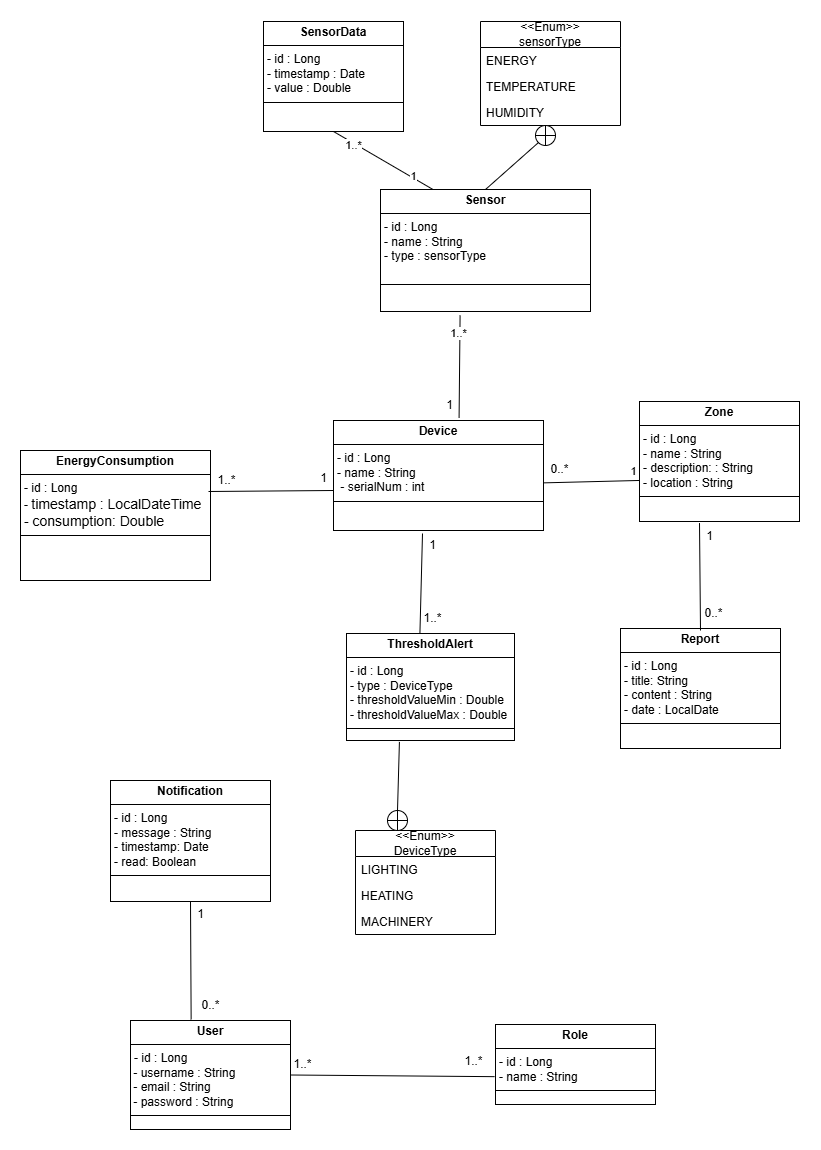

The diagram above was exported from draw.io. Its source (the exported page's mxGraphModel, read from the mxfile embedded in the PNG):
<mxGraphModel dx="3225" dy="1393" grid="1" gridSize="10" guides="1" tooltips="1" connect="1" arrows="1" fold="1" page="1" pageScale="1" pageWidth="827" pageHeight="1169" math="0" shadow="0">
  <root>
    <mxCell id="0" />
    <mxCell id="1" parent="0" />
    <mxCell id="MmR5jv59MJjFnOZmSnoG-1" value="&lt;p style=&quot;margin:0px;margin-top:4px;text-align:center;&quot;&gt;&lt;b&gt;Device&lt;/b&gt;&lt;/p&gt;&lt;hr size=&quot;1&quot; style=&quot;border-style:solid;&quot;&gt;&lt;p style=&quot;margin:0px;margin-left:4px;&quot;&gt;- id : Long&lt;/p&gt;&lt;p style=&quot;margin:0px;margin-left:4px;&quot;&gt;- name : String&lt;/p&gt;&lt;p style=&quot;margin:0px;margin-left:4px;&quot;&gt;&lt;span style=&quot;background-color: initial; color: light-dark(rgb(0, 0, 0), rgb(255, 255, 255));&quot;&gt;&amp;nbsp;- serialNum : int&lt;/span&gt;&lt;/p&gt;&lt;hr size=&quot;1&quot; style=&quot;border-style:solid;&quot;&gt;&lt;p style=&quot;margin:0px;margin-left:4px;&quot;&gt;&lt;br&gt;&lt;/p&gt;" style="verticalAlign=top;align=left;overflow=fill;html=1;whiteSpace=wrap;" parent="1" vertex="1">
      <mxGeometry x="313" y="439" width="210" height="110" as="geometry" />
    </mxCell>
    <mxCell id="MmR5jv59MJjFnOZmSnoG-2" value="&lt;p style=&quot;margin:0px;margin-top:4px;text-align:center;&quot;&gt;&lt;b&gt;EnergyConsumption&lt;/b&gt;&lt;/p&gt;&lt;hr size=&quot;1&quot; style=&quot;border-style:solid;&quot;&gt;&lt;p style=&quot;margin:0px;margin-left:4px;&quot;&gt;- id : Long&lt;/p&gt;&lt;p style=&quot;margin:0px;margin-left:4px;&quot;&gt;-&amp;nbsp;&lt;span style=&quot;background-color: rgb(255, 255, 255); font-family: &amp;quot;Nunito Sans&amp;quot;, sans-serif; font-size: 14px; white-space-collapse: preserve;&quot;&gt;timestamp : LocalDateTime &lt;/span&gt;&lt;/p&gt;&lt;p style=&quot;margin:0px;margin-left:4px;&quot;&gt;&lt;span style=&quot;background-color: rgb(255, 255, 255); font-family: &amp;quot;Nunito Sans&amp;quot;, sans-serif; font-size: 14px; white-space-collapse: preserve;&quot;&gt;- consumption: Double&lt;/span&gt;&lt;/p&gt;&lt;hr size=&quot;1&quot; style=&quot;border-style:solid;&quot;&gt;&lt;p style=&quot;margin:0px;margin-left:4px;&quot;&gt;&lt;br&gt;&lt;/p&gt;" style="verticalAlign=top;align=left;overflow=fill;html=1;whiteSpace=wrap;" parent="1" vertex="1">
      <mxGeometry y="469" width="190" height="130" as="geometry" />
    </mxCell>
    <mxCell id="MmR5jv59MJjFnOZmSnoG-3" value="&lt;p style=&quot;margin:0px;margin-top:4px;text-align:center;&quot;&gt;&lt;b&gt;User&lt;/b&gt;&lt;/p&gt;&lt;hr size=&quot;1&quot; style=&quot;border-style:solid;&quot;&gt;&lt;p style=&quot;margin: 0px 0px 0px 4px;&quot;&gt;- id : Long&lt;/p&gt;&lt;div&gt;&amp;nbsp;- username : String&lt;/div&gt;&lt;div&gt;&amp;nbsp;- email : String&lt;/div&gt;&lt;div&gt;&amp;nbsp;- password : String&amp;nbsp;&lt;/div&gt;&lt;hr size=&quot;1&quot; style=&quot;border-style:solid;&quot;&gt;&lt;p style=&quot;margin:0px;margin-left:4px;&quot;&gt;&lt;br&gt;&lt;/p&gt;" style="verticalAlign=top;align=left;overflow=fill;html=1;whiteSpace=wrap;" parent="1" vertex="1">
      <mxGeometry x="110" y="1039" width="160" height="109" as="geometry" />
    </mxCell>
    <mxCell id="MmR5jv59MJjFnOZmSnoG-4" value="&lt;p style=&quot;margin:0px;margin-top:4px;text-align:center;&quot;&gt;&lt;b&gt;ThresholdAlert&lt;/b&gt;&lt;/p&gt;&lt;hr size=&quot;1&quot; style=&quot;border-style:solid;&quot;&gt;&lt;p style=&quot;margin:0px;margin-left:4px;&quot;&gt;- id : Long&lt;/p&gt;&lt;p style=&quot;margin:0px;margin-left:4px;&quot;&gt;- type : DeviceType&lt;/p&gt;&lt;p style=&quot;margin:0px;margin-left:4px;&quot;&gt;&lt;span style=&quot;background-color: transparent; color: light-dark(rgb(0, 0, 0), rgb(255, 255, 255));&quot;&gt;- thresholdValueMin : Double&lt;/span&gt;&lt;/p&gt;&lt;p style=&quot;margin: 0px 0px 0px 4px;&quot;&gt;&lt;span style=&quot;background-color: transparent; color: light-dark(rgb(0, 0, 0), rgb(255, 255, 255));&quot;&gt;- thresholdValueMax : Double&lt;/span&gt;&lt;/p&gt;&lt;hr size=&quot;1&quot; style=&quot;border-style:solid;&quot;&gt;&lt;p style=&quot;margin:0px;margin-left:4px;&quot;&gt;&lt;br&gt;&lt;/p&gt;" style="verticalAlign=top;align=left;overflow=fill;html=1;whiteSpace=wrap;" parent="1" vertex="1">
      <mxGeometry x="326" y="652" width="168" height="107" as="geometry" />
    </mxCell>
    <mxCell id="MmR5jv59MJjFnOZmSnoG-5" value="&lt;p style=&quot;margin:0px;margin-top:4px;text-align:center;&quot;&gt;&lt;b&gt;Zone&lt;/b&gt;&lt;/p&gt;&lt;hr size=&quot;1&quot; style=&quot;border-style:solid;&quot;&gt;&lt;p style=&quot;margin:0px;margin-left:4px;&quot;&gt;- id : Long&lt;/p&gt;&lt;p style=&quot;margin:0px;margin-left:4px;&quot;&gt;- name : String&lt;/p&gt;&lt;p style=&quot;margin:0px;margin-left:4px;&quot;&gt;- description:&amp;nbsp;&lt;span style=&quot;background-color: initial;&quot;&gt;: String&lt;br&gt;- location&amp;nbsp;&lt;/span&gt;&lt;span style=&quot;background-color: initial;&quot;&gt;: String&lt;/span&gt;&lt;/p&gt;&lt;hr size=&quot;1&quot; style=&quot;border-style:solid;&quot;&gt;&lt;p style=&quot;margin:0px;margin-left:4px;&quot;&gt;&lt;br&gt;&lt;/p&gt;" style="verticalAlign=top;align=left;overflow=fill;html=1;whiteSpace=wrap;" parent="1" vertex="1">
      <mxGeometry x="619" y="420" width="160" height="120" as="geometry" />
    </mxCell>
    <mxCell id="MmR5jv59MJjFnOZmSnoG-6" value="&lt;p style=&quot;margin:0px;margin-top:4px;text-align:center;&quot;&gt;&lt;b&gt;Role&lt;/b&gt;&lt;/p&gt;&lt;hr size=&quot;1&quot; style=&quot;border-style:solid;&quot;&gt;&lt;p style=&quot;margin:0px;margin-left:4px;&quot;&gt;- id : Long&lt;/p&gt;&lt;p style=&quot;margin:0px;margin-left:4px;&quot;&gt;- name : String&lt;/p&gt;&lt;hr size=&quot;1&quot; style=&quot;border-style:solid;&quot;&gt;&lt;p style=&quot;margin:0px;margin-left:4px;&quot;&gt;&lt;br&gt;&lt;/p&gt;" style="verticalAlign=top;align=left;overflow=fill;html=1;whiteSpace=wrap;" parent="1" vertex="1">
      <mxGeometry x="475" y="1043" width="160" height="80" as="geometry" />
    </mxCell>
    <mxCell id="MmR5jv59MJjFnOZmSnoG-31" value="" style="endArrow=none;html=1;rounded=0;exitX=0.999;exitY=0.567;exitDx=0;exitDy=0;exitPerimeter=0;entryX=0;entryY=0.658;entryDx=0;entryDy=0;entryPerimeter=0;" parent="1" source="MmR5jv59MJjFnOZmSnoG-1" target="MmR5jv59MJjFnOZmSnoG-5" edge="1">
      <mxGeometry width="50" height="50" relative="1" as="geometry">
        <mxPoint x="763" y="609" as="sourcePoint" />
        <mxPoint x="663" y="499" as="targetPoint" />
      </mxGeometry>
    </mxCell>
    <mxCell id="MmR5jv59MJjFnOZmSnoG-32" value="1" style="edgeLabel;html=1;align=center;verticalAlign=middle;resizable=0;points=[];" parent="MmR5jv59MJjFnOZmSnoG-31" connectable="0" vertex="1">
      <mxGeometry x="0.7526" relative="1" as="geometry">
        <mxPoint x="4" y="-10" as="offset" />
      </mxGeometry>
    </mxCell>
    <mxCell id="MmR5jv59MJjFnOZmSnoG-33" value="0..*" style="text;html=1;align=center;verticalAlign=middle;resizable=0;points=[];autosize=1;strokeColor=none;fillColor=none;" parent="1" vertex="1">
      <mxGeometry x="519" y="473" width="40" height="30" as="geometry" />
    </mxCell>
    <mxCell id="MmR5jv59MJjFnOZmSnoG-34" value="" style="endArrow=none;html=1;rounded=0;" parent="1" edge="1">
      <mxGeometry width="50" height="50" relative="1" as="geometry">
        <mxPoint x="188" y="510" as="sourcePoint" />
        <mxPoint x="313" y="509" as="targetPoint" />
      </mxGeometry>
    </mxCell>
    <mxCell id="MmR5jv59MJjFnOZmSnoG-35" value="1..*" style="text;html=1;align=center;verticalAlign=middle;resizable=0;points=[];autosize=1;strokeColor=none;fillColor=none;" parent="1" vertex="1">
      <mxGeometry x="186" y="484" width="40" height="30" as="geometry" />
    </mxCell>
    <mxCell id="MmR5jv59MJjFnOZmSnoG-36" value="1" style="text;html=1;align=center;verticalAlign=middle;resizable=0;points=[];autosize=1;strokeColor=none;fillColor=none;" parent="1" vertex="1">
      <mxGeometry x="288" y="482" width="30" height="30" as="geometry" />
    </mxCell>
    <mxCell id="MmR5jv59MJjFnOZmSnoG-37" value="" style="endArrow=none;html=1;rounded=0;entryX=0.5;entryY=1;entryDx=0;entryDy=0;exitX=0.437;exitY=0;exitDx=0;exitDy=0;exitPerimeter=0;" parent="1" source="MmR5jv59MJjFnOZmSnoG-4" edge="1">
      <mxGeometry width="50" height="50" relative="1" as="geometry">
        <mxPoint x="407" y="692" as="sourcePoint" />
        <mxPoint x="402" y="552" as="targetPoint" />
      </mxGeometry>
    </mxCell>
    <mxCell id="MmR5jv59MJjFnOZmSnoG-38" value="1..*" style="text;html=1;align=center;verticalAlign=middle;resizable=0;points=[];autosize=1;strokeColor=none;fillColor=none;" parent="1" vertex="1">
      <mxGeometry x="392" y="622" width="40" height="30" as="geometry" />
    </mxCell>
    <mxCell id="MmR5jv59MJjFnOZmSnoG-39" value="1" style="text;html=1;align=center;verticalAlign=middle;resizable=0;points=[];autosize=1;strokeColor=none;fillColor=none;" parent="1" vertex="1">
      <mxGeometry x="397" y="549" width="30" height="30" as="geometry" />
    </mxCell>
    <mxCell id="MmR5jv59MJjFnOZmSnoG-40" value="" style="endArrow=none;html=1;rounded=0;exitX=1;exitY=0.5;exitDx=0;exitDy=0;entryX=-0.006;entryY=0.652;entryDx=0;entryDy=0;entryPerimeter=0;" parent="1" source="MmR5jv59MJjFnOZmSnoG-3" target="MmR5jv59MJjFnOZmSnoG-6" edge="1">
      <mxGeometry width="50" height="50" relative="1" as="geometry">
        <mxPoint x="579" y="1019" as="sourcePoint" />
        <mxPoint x="629" y="969" as="targetPoint" />
      </mxGeometry>
    </mxCell>
    <mxCell id="MmR5jv59MJjFnOZmSnoG-41" value="1..*" style="text;html=1;align=center;verticalAlign=middle;resizable=0;points=[];autosize=1;strokeColor=none;fillColor=none;" parent="1" vertex="1">
      <mxGeometry x="262" y="1068" width="40" height="30" as="geometry" />
    </mxCell>
    <mxCell id="MmR5jv59MJjFnOZmSnoG-42" value="1..*" style="text;html=1;align=center;verticalAlign=middle;resizable=0;points=[];autosize=1;strokeColor=none;fillColor=none;" parent="1" vertex="1">
      <mxGeometry x="433" y="1065" width="40" height="30" as="geometry" />
    </mxCell>
    <mxCell id="3fnkCvnfEj863wtRhgUJ-2" value="&lt;p style=&quot;margin:0px;margin-top:4px;text-align:center;&quot;&gt;&lt;b&gt;Report&lt;/b&gt;&lt;/p&gt;&lt;hr size=&quot;1&quot; style=&quot;border-style:solid;&quot;&gt;&lt;p style=&quot;margin: 0px 0px 0px 4px;&quot;&gt;- id : Long&lt;/p&gt;&lt;p style=&quot;margin: 0px 0px 0px 4px;&quot;&gt;- title: String&lt;/p&gt;&lt;p style=&quot;margin: 0px 0px 0px 4px;&quot;&gt;- content : String&lt;/p&gt;&lt;p style=&quot;margin: 0px 0px 0px 4px;&quot;&gt;- date : LocalDate&amp;nbsp;&lt;/p&gt;&lt;hr size=&quot;1&quot; style=&quot;border-style:solid;&quot;&gt;&lt;p style=&quot;margin:0px;margin-left:4px;&quot;&gt;&lt;br&gt;&lt;/p&gt;" style="verticalAlign=top;align=left;overflow=fill;html=1;whiteSpace=wrap;" parent="1" vertex="1">
      <mxGeometry x="600" y="647" width="160" height="120" as="geometry" />
    </mxCell>
    <mxCell id="3fnkCvnfEj863wtRhgUJ-3" value="&lt;p style=&quot;margin:0px;margin-top:4px;text-align:center;&quot;&gt;&lt;b&gt;Notification&lt;/b&gt;&lt;/p&gt;&lt;hr size=&quot;1&quot; style=&quot;border-style:solid;&quot;&gt;&lt;p style=&quot;margin: 0px 0px 0px 4px;&quot;&gt;- id : Long&lt;/p&gt;&lt;p style=&quot;margin: 0px 0px 0px 4px;&quot;&gt;&lt;span style=&quot;background-color: transparent; color: light-dark(rgb(0, 0, 0), rgb(255, 255, 255));&quot;&gt;- message : String&lt;/span&gt;&lt;/p&gt;&lt;p style=&quot;margin: 0px 0px 0px 4px;&quot;&gt;- timestamp: Date&lt;/p&gt;&lt;p style=&quot;margin: 0px 0px 0px 4px;&quot;&gt;- read: Boolean&lt;/p&gt;&lt;hr size=&quot;1&quot; style=&quot;border-style:solid;&quot;&gt;&lt;p style=&quot;margin:0px;margin-left:4px;&quot;&gt;&lt;br&gt;&lt;/p&gt;" style="verticalAlign=top;align=left;overflow=fill;html=1;whiteSpace=wrap;" parent="1" vertex="1">
      <mxGeometry x="90" y="799" width="160" height="121" as="geometry" />
    </mxCell>
    <mxCell id="3fnkCvnfEj863wtRhgUJ-4" value="" style="endArrow=none;html=1;rounded=0;exitX=0.379;exitY=-0.009;exitDx=0;exitDy=0;exitPerimeter=0;" parent="1" source="MmR5jv59MJjFnOZmSnoG-3" edge="1">
      <mxGeometry width="50" height="50" relative="1" as="geometry">
        <mxPoint x="180" y="940" as="sourcePoint" />
        <mxPoint x="170" y="920" as="targetPoint" />
      </mxGeometry>
    </mxCell>
    <mxCell id="3fnkCvnfEj863wtRhgUJ-5" value="0..*" style="text;html=1;align=center;verticalAlign=middle;resizable=0;points=[];autosize=1;strokeColor=none;fillColor=none;" parent="1" vertex="1">
      <mxGeometry x="170" y="1009" width="40" height="30" as="geometry" />
    </mxCell>
    <mxCell id="3fnkCvnfEj863wtRhgUJ-6" value="1" style="text;html=1;align=center;verticalAlign=middle;resizable=0;points=[];autosize=1;strokeColor=none;fillColor=none;" parent="1" vertex="1">
      <mxGeometry x="165" y="918" width="30" height="30" as="geometry" />
    </mxCell>
    <mxCell id="3fnkCvnfEj863wtRhgUJ-7" value="" style="endArrow=none;html=1;rounded=0;exitX=0.375;exitY=1.013;exitDx=0;exitDy=0;exitPerimeter=0;" parent="1" source="MmR5jv59MJjFnOZmSnoG-5" edge="1">
      <mxGeometry width="50" height="50" relative="1" as="geometry">
        <mxPoint x="318" y="379" as="sourcePoint" />
        <mxPoint x="680" y="649" as="targetPoint" />
      </mxGeometry>
    </mxCell>
    <mxCell id="3fnkCvnfEj863wtRhgUJ-8" value="0..*" style="text;html=1;align=center;verticalAlign=middle;resizable=0;points=[];autosize=1;strokeColor=none;fillColor=none;" parent="1" vertex="1">
      <mxGeometry x="673" y="617" width="40" height="30" as="geometry" />
    </mxCell>
    <mxCell id="3fnkCvnfEj863wtRhgUJ-9" value="1" style="text;html=1;align=center;verticalAlign=middle;resizable=0;points=[];autosize=1;strokeColor=none;fillColor=none;" parent="1" vertex="1">
      <mxGeometry x="674" y="540" width="30" height="30" as="geometry" />
    </mxCell>
    <mxCell id="75qYiFOa-bmp-W1GsiYJ-1" value="&lt;div&gt;&amp;lt;&amp;lt;Enum&amp;gt;&amp;gt;&lt;/div&gt;&lt;span style=&quot;text-align: left;&quot;&gt;DeviceType&lt;/span&gt;" style="swimlane;fontStyle=0;childLayout=stackLayout;horizontal=1;startSize=26;fillColor=none;horizontalStack=0;resizeParent=1;resizeParentMax=0;resizeLast=0;collapsible=1;marginBottom=0;whiteSpace=wrap;html=1;" parent="1" vertex="1">
      <mxGeometry x="335" y="849" width="140" height="104" as="geometry" />
    </mxCell>
    <mxCell id="75qYiFOa-bmp-W1GsiYJ-2" value="LIGHTING" style="text;strokeColor=none;fillColor=none;align=left;verticalAlign=top;spacingLeft=4;spacingRight=4;overflow=hidden;rotatable=0;points=[[0,0.5],[1,0.5]];portConstraint=eastwest;whiteSpace=wrap;html=1;" parent="75qYiFOa-bmp-W1GsiYJ-1" vertex="1">
      <mxGeometry y="26" width="140" height="26" as="geometry" />
    </mxCell>
    <mxCell id="75qYiFOa-bmp-W1GsiYJ-3" value="HEATING" style="text;strokeColor=none;fillColor=none;align=left;verticalAlign=top;spacingLeft=4;spacingRight=4;overflow=hidden;rotatable=0;points=[[0,0.5],[1,0.5]];portConstraint=eastwest;whiteSpace=wrap;html=1;" parent="75qYiFOa-bmp-W1GsiYJ-1" vertex="1">
      <mxGeometry y="52" width="140" height="26" as="geometry" />
    </mxCell>
    <mxCell id="75qYiFOa-bmp-W1GsiYJ-4" value="MACHINERY" style="text;strokeColor=none;fillColor=none;align=left;verticalAlign=top;spacingLeft=4;spacingRight=4;overflow=hidden;rotatable=0;points=[[0,0.5],[1,0.5]];portConstraint=eastwest;whiteSpace=wrap;html=1;" parent="75qYiFOa-bmp-W1GsiYJ-1" vertex="1">
      <mxGeometry y="78" width="140" height="26" as="geometry" />
    </mxCell>
    <mxCell id="75qYiFOa-bmp-W1GsiYJ-7" value="&lt;p style=&quot;margin:0px;margin-top:4px;text-align:center;&quot;&gt;&lt;b&gt;Sensor&lt;/b&gt;&lt;/p&gt;&lt;hr size=&quot;1&quot; style=&quot;border-style:solid;&quot;&gt;&lt;p style=&quot;margin:0px;margin-left:4px;&quot;&gt;- id : Long&lt;/p&gt;&lt;p style=&quot;margin:0px;margin-left:4px;&quot;&gt;- name : String&lt;/p&gt;&lt;p style=&quot;margin:0px;margin-left:4px;&quot;&gt;- type : sensorType&lt;/p&gt;&lt;p style=&quot;margin:0px;margin-left:4px;&quot;&gt;&lt;br&gt;&lt;/p&gt;&lt;hr size=&quot;1&quot; style=&quot;border-style:solid;&quot;&gt;&lt;p style=&quot;margin:0px;margin-left:4px;&quot;&gt;&lt;br&gt;&lt;/p&gt;" style="verticalAlign=top;align=left;overflow=fill;html=1;whiteSpace=wrap;" parent="1" vertex="1">
      <mxGeometry x="360" y="208" width="210" height="122" as="geometry" />
    </mxCell>
    <mxCell id="e8JA3qol_rXFI41lWAaS-1" value="&lt;div&gt;&amp;lt;&amp;lt;Enum&amp;gt;&amp;gt;&lt;/div&gt;&lt;span style=&quot;text-align: left;&quot;&gt;sensorType&lt;/span&gt;" style="swimlane;fontStyle=0;childLayout=stackLayout;horizontal=1;startSize=26;fillColor=none;horizontalStack=0;resizeParent=1;resizeParentMax=0;resizeLast=0;collapsible=1;marginBottom=0;whiteSpace=wrap;html=1;" parent="1" vertex="1">
      <mxGeometry x="460" y="40" width="140" height="104" as="geometry" />
    </mxCell>
    <mxCell id="e8JA3qol_rXFI41lWAaS-2" value="ENERGY" style="text;strokeColor=none;fillColor=none;align=left;verticalAlign=top;spacingLeft=4;spacingRight=4;overflow=hidden;rotatable=0;points=[[0,0.5],[1,0.5]];portConstraint=eastwest;whiteSpace=wrap;html=1;" parent="e8JA3qol_rXFI41lWAaS-1" vertex="1">
      <mxGeometry y="26" width="140" height="26" as="geometry" />
    </mxCell>
    <mxCell id="e8JA3qol_rXFI41lWAaS-3" value="TEMPERATURE" style="text;strokeColor=none;fillColor=none;align=left;verticalAlign=top;spacingLeft=4;spacingRight=4;overflow=hidden;rotatable=0;points=[[0,0.5],[1,0.5]];portConstraint=eastwest;whiteSpace=wrap;html=1;" parent="e8JA3qol_rXFI41lWAaS-1" vertex="1">
      <mxGeometry y="52" width="140" height="26" as="geometry" />
    </mxCell>
    <mxCell id="e8JA3qol_rXFI41lWAaS-4" value="HUMIDITY" style="text;strokeColor=none;fillColor=none;align=left;verticalAlign=top;spacingLeft=4;spacingRight=4;overflow=hidden;rotatable=0;points=[[0,0.5],[1,0.5]];portConstraint=eastwest;whiteSpace=wrap;html=1;" parent="e8JA3qol_rXFI41lWAaS-1" vertex="1">
      <mxGeometry y="78" width="140" height="26" as="geometry" />
    </mxCell>
    <mxCell id="e8JA3qol_rXFI41lWAaS-6" value="&lt;p style=&quot;margin:0px;margin-top:4px;text-align:center;&quot;&gt;&lt;b&gt;SensorData&lt;/b&gt;&lt;/p&gt;&lt;hr size=&quot;1&quot; style=&quot;border-style:solid;&quot;&gt;&lt;p style=&quot;margin:0px;margin-left:4px;&quot;&gt;- id : Long&lt;/p&gt;&lt;p style=&quot;margin:0px;margin-left:4px;&quot;&gt;&lt;span style=&quot;background-color: transparent; color: light-dark(rgb(0, 0, 0), rgb(255, 255, 255));&quot;&gt;- timestamp : Date&lt;/span&gt;&lt;/p&gt;&lt;p style=&quot;margin:0px;margin-left:4px;&quot;&gt;&lt;span style=&quot;background-color: transparent; color: light-dark(rgb(0, 0, 0), rgb(255, 255, 255));&quot;&gt;- value : Double&lt;/span&gt;&lt;/p&gt;&lt;hr size=&quot;1&quot; style=&quot;border-style:solid;&quot;&gt;&lt;p style=&quot;margin:0px;margin-left:4px;&quot;&gt;&lt;br&gt;&lt;/p&gt;" style="verticalAlign=top;align=left;overflow=fill;html=1;whiteSpace=wrap;" parent="1" vertex="1">
      <mxGeometry x="243" y="40" width="140" height="110" as="geometry" />
    </mxCell>
    <mxCell id="e8JA3qol_rXFI41lWAaS-11" value="" style="endArrow=none;html=1;rounded=0;exitX=0.598;exitY=-0.023;exitDx=0;exitDy=0;entryX=0.379;entryY=1.031;entryDx=0;entryDy=0;entryPerimeter=0;exitPerimeter=0;" parent="1" source="MmR5jv59MJjFnOZmSnoG-1" target="75qYiFOa-bmp-W1GsiYJ-7" edge="1">
      <mxGeometry width="50" height="50" relative="1" as="geometry">
        <mxPoint x="325" y="420" as="sourcePoint" />
        <mxPoint x="431" y="490" as="targetPoint" />
      </mxGeometry>
    </mxCell>
    <mxCell id="e8JA3qol_rXFI41lWAaS-12" value="1..*" style="edgeLabel;html=1;align=center;verticalAlign=middle;resizable=0;points=[];" parent="e8JA3qol_rXFI41lWAaS-11" connectable="0" vertex="1">
      <mxGeometry x="0.7526" relative="1" as="geometry">
        <mxPoint x="-3" y="4" as="offset" />
      </mxGeometry>
    </mxCell>
    <mxCell id="e8JA3qol_rXFI41lWAaS-13" value="1" style="text;html=1;align=center;verticalAlign=middle;resizable=0;points=[];autosize=1;strokeColor=none;fillColor=none;" parent="1" vertex="1">
      <mxGeometry x="414" y="409" width="30" height="30" as="geometry" />
    </mxCell>
    <mxCell id="e8JA3qol_rXFI41lWAaS-16" value="" style="endArrow=none;html=1;rounded=0;entryX=0.5;entryY=1;entryDx=0;entryDy=0;exitX=0.25;exitY=0;exitDx=0;exitDy=0;" parent="1" source="75qYiFOa-bmp-W1GsiYJ-7" target="e8JA3qol_rXFI41lWAaS-6" edge="1">
      <mxGeometry width="50" height="50" relative="1" as="geometry">
        <mxPoint x="230" y="410" as="sourcePoint" />
        <mxPoint x="230" y="330" as="targetPoint" />
      </mxGeometry>
    </mxCell>
    <mxCell id="e8JA3qol_rXFI41lWAaS-17" value="1..*" style="edgeLabel;html=1;align=center;verticalAlign=middle;resizable=0;points=[];" parent="e8JA3qol_rXFI41lWAaS-16" connectable="0" vertex="1">
      <mxGeometry x="0.5992" y="1" relative="1" as="geometry">
        <mxPoint as="offset" />
      </mxGeometry>
    </mxCell>
    <mxCell id="e8JA3qol_rXFI41lWAaS-18" value="1" style="edgeLabel;html=1;align=center;verticalAlign=middle;resizable=0;points=[];" parent="e8JA3qol_rXFI41lWAaS-16" connectable="0" vertex="1">
      <mxGeometry x="-0.5706" y="-2" relative="1" as="geometry">
        <mxPoint as="offset" />
      </mxGeometry>
    </mxCell>
    <mxCell id="e8JA3qol_rXFI41lWAaS-28" value="" style="ellipse;whiteSpace=wrap;html=1;aspect=fixed;" parent="1" vertex="1">
      <mxGeometry x="515" y="144" width="20" height="20" as="geometry" />
    </mxCell>
    <mxCell id="e8JA3qol_rXFI41lWAaS-29" value="" style="endArrow=none;html=1;rounded=0;entryX=1;entryY=0.5;entryDx=0;entryDy=0;exitX=0;exitY=0.5;exitDx=0;exitDy=0;" parent="1" source="e8JA3qol_rXFI41lWAaS-28" target="e8JA3qol_rXFI41lWAaS-28" edge="1">
      <mxGeometry width="50" height="50" relative="1" as="geometry">
        <mxPoint x="515" y="161" as="sourcePoint" />
        <mxPoint x="475" y="121" as="targetPoint" />
      </mxGeometry>
    </mxCell>
    <mxCell id="e8JA3qol_rXFI41lWAaS-30" value="" style="endArrow=none;html=1;rounded=0;entryX=0.5;entryY=0;entryDx=0;entryDy=0;exitX=0;exitY=0.5;exitDx=0;exitDy=0;" parent="1" target="e8JA3qol_rXFI41lWAaS-28" edge="1">
      <mxGeometry width="50" height="50" relative="1" as="geometry">
        <mxPoint x="525" y="164" as="sourcePoint" />
        <mxPoint x="545" y="164" as="targetPoint" />
      </mxGeometry>
    </mxCell>
    <mxCell id="e8JA3qol_rXFI41lWAaS-31" value="" style="ellipse;whiteSpace=wrap;html=1;aspect=fixed;" parent="1" vertex="1">
      <mxGeometry x="367" y="829" width="20" height="20" as="geometry" />
    </mxCell>
    <mxCell id="e8JA3qol_rXFI41lWAaS-32" value="" style="endArrow=none;html=1;rounded=0;entryX=1;entryY=0.5;entryDx=0;entryDy=0;exitX=0;exitY=0.5;exitDx=0;exitDy=0;" parent="1" source="e8JA3qol_rXFI41lWAaS-31" target="e8JA3qol_rXFI41lWAaS-31" edge="1">
      <mxGeometry width="50" height="50" relative="1" as="geometry">
        <mxPoint x="367" y="846" as="sourcePoint" />
        <mxPoint x="327" y="806" as="targetPoint" />
      </mxGeometry>
    </mxCell>
    <mxCell id="e8JA3qol_rXFI41lWAaS-33" value="" style="endArrow=none;html=1;rounded=0;entryX=0.5;entryY=0;entryDx=0;entryDy=0;exitX=0;exitY=0.5;exitDx=0;exitDy=0;" parent="1" target="e8JA3qol_rXFI41lWAaS-31" edge="1">
      <mxGeometry width="50" height="50" relative="1" as="geometry">
        <mxPoint x="377" y="849" as="sourcePoint" />
        <mxPoint x="397" y="849" as="targetPoint" />
      </mxGeometry>
    </mxCell>
    <mxCell id="e8JA3qol_rXFI41lWAaS-34" value="" style="endArrow=none;html=1;rounded=0;entryX=0.315;entryY=1.013;entryDx=0;entryDy=0;exitX=0.5;exitY=0;exitDx=0;exitDy=0;entryPerimeter=0;" parent="1" source="e8JA3qol_rXFI41lWAaS-31" target="MmR5jv59MJjFnOZmSnoG-4" edge="1">
      <mxGeometry width="50" height="50" relative="1" as="geometry">
        <mxPoint x="198" y="359" as="sourcePoint" />
        <mxPoint x="548" y="269" as="targetPoint" />
      </mxGeometry>
    </mxCell>
    <mxCell id="e8JA3qol_rXFI41lWAaS-35" value="" style="endArrow=none;html=1;rounded=0;entryX=0;entryY=1;entryDx=0;entryDy=0;exitX=0.5;exitY=0;exitDx=0;exitDy=0;" parent="1" source="75qYiFOa-bmp-W1GsiYJ-7" target="e8JA3qol_rXFI41lWAaS-28" edge="1">
      <mxGeometry width="50" height="50" relative="1" as="geometry">
        <mxPoint x="210" y="350" as="sourcePoint" />
        <mxPoint x="260" y="300" as="targetPoint" />
      </mxGeometry>
    </mxCell>
  </root>
</mxGraphModel>